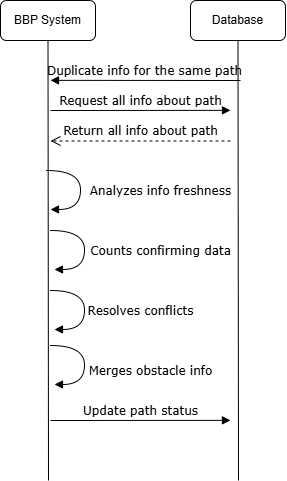

The diagram above was exported from draw.io. Its source (the exported page's mxGraphModel, read from the mxfile embedded in the PNG):
<mxGraphModel dx="974" dy="723" grid="1" gridSize="10" guides="1" tooltips="1" connect="1" arrows="1" fold="1" page="1" pageScale="1" pageWidth="1100" pageHeight="850" background="none" math="0" shadow="0">
  <root>
    <mxCell id="0" />
    <mxCell id="1" parent="0" />
    <mxCell id="Lt6aGaGPyr-jv1YzMfSk-10" parent="1" style="rounded=1;whiteSpace=wrap;html=1;" value="Database" vertex="1">
      <mxGeometry height="40" width="95" x="660" y="80" as="geometry" />
    </mxCell>
    <mxCell id="Lt6aGaGPyr-jv1YzMfSk-11" edge="1" parent="1" style="endArrow=none;html=1;rounded=0;fontSize=12;startSize=8;endSize=8;curved=1;entryX=0.5;entryY=1;entryDx=0;entryDy=0;" target="Lt6aGaGPyr-jv1YzMfSk-10" value="">
      <mxGeometry height="50" relative="1" width="50" as="geometry">
        <mxPoint x="708" y="560" as="sourcePoint" />
        <mxPoint x="777.5" y="200" as="targetPoint" />
      </mxGeometry>
    </mxCell>
    <mxCell id="Lt6aGaGPyr-jv1YzMfSk-12" parent="1" style="rounded=1;whiteSpace=wrap;html=1;" value="BBP System" vertex="1">
      <mxGeometry height="40" width="95" x="470" y="80" as="geometry" />
    </mxCell>
    <mxCell id="Lt6aGaGPyr-jv1YzMfSk-13" edge="1" parent="1" style="endArrow=none;html=1;rounded=0;fontSize=12;startSize=8;endSize=8;curved=1;entryX=0.5;entryY=1;entryDx=0;entryDy=0;" target="Lt6aGaGPyr-jv1YzMfSk-12" value="">
      <mxGeometry height="50" relative="1" width="50" as="geometry">
        <mxPoint x="518" y="560" as="sourcePoint" />
        <mxPoint x="587.5" y="200" as="targetPoint" />
      </mxGeometry>
    </mxCell>
    <mxCell id="Lt6aGaGPyr-jv1YzMfSk-31" edge="1" parent="1" style="html=1;verticalAlign=bottom;endArrow=block;labelBackgroundColor=none;fontFamily=Verdana;fontSize=12;elbow=vertical;edgeStyle=orthogonalEdgeStyle;curved=1;exitX=1.066;exitY=0.713;exitPerimeter=0;" value="Analyzes info freshness">
      <mxGeometry relative="1" x="0.2308" y="80" as="geometry">
        <mxPoint as="offset" />
        <Array as="points">
          <mxPoint x="550.04" y="250" />
          <mxPoint x="550.04" y="289" />
          <mxPoint x="520.04" y="289" />
        </Array>
        <mxPoint x="516" y="250" as="sourcePoint" />
        <mxPoint x="520.04" y="290" as="targetPoint" />
      </mxGeometry>
    </mxCell>
    <mxCell id="_E-CRYiPGNX7ArB-OLXq-1" edge="1" parent="1" style="html=1;verticalAlign=bottom;endArrow=block;labelBackgroundColor=none;fontFamily=Verdana;fontSize=12;edgeStyle=elbowEdgeStyle;elbow=vertical;" value="Duplicate info for the same path">
      <mxGeometry relative="1" x="0.0068" as="geometry">
        <mxPoint as="offset" />
        <mxPoint x="710" y="160" as="sourcePoint" />
        <mxPoint x="520" y="160" as="targetPoint" />
      </mxGeometry>
    </mxCell>
    <mxCell id="_E-CRYiPGNX7ArB-OLXq-2" edge="1" parent="1" style="html=1;verticalAlign=bottom;endArrow=block;labelBackgroundColor=none;fontFamily=Verdana;fontSize=12;edgeStyle=elbowEdgeStyle;elbow=vertical;" value="Request all info about path">
      <mxGeometry relative="1" x="0.0036" as="geometry">
        <mxPoint as="offset" />
        <mxPoint x="520" y="190" as="sourcePoint" />
        <mxPoint x="700" y="190" as="targetPoint" />
      </mxGeometry>
    </mxCell>
    <mxCell id="_E-CRYiPGNX7ArB-OLXq-4" edge="1" parent="1" style="html=1;verticalAlign=bottom;endArrow=open;dashed=1;endSize=8;exitX=0;exitY=0.95;labelBackgroundColor=none;fontFamily=Verdana;fontSize=12;" value="Return all info about path">
      <mxGeometry relative="1" as="geometry">
        <mxPoint x="700" y="220.5" as="sourcePoint" />
        <mxPoint x="520" y="220.5" as="targetPoint" />
      </mxGeometry>
    </mxCell>
    <mxCell id="_E-CRYiPGNX7ArB-OLXq-5" edge="1" parent="1" style="html=1;verticalAlign=bottom;endArrow=block;labelBackgroundColor=none;fontFamily=Verdana;fontSize=12;elbow=vertical;edgeStyle=orthogonalEdgeStyle;curved=1;exitX=1.066;exitY=0.713;exitPerimeter=0;" value="Counts confirming data">
      <mxGeometry relative="1" x="0.2308" y="76" as="geometry">
        <mxPoint as="offset" />
        <Array as="points">
          <mxPoint x="554.04" y="310" />
          <mxPoint x="554.04" y="349" />
          <mxPoint x="524.04" y="349" />
        </Array>
        <mxPoint x="520" y="310" as="sourcePoint" />
        <mxPoint x="524.04" y="350" as="targetPoint" />
      </mxGeometry>
    </mxCell>
    <mxCell id="_E-CRYiPGNX7ArB-OLXq-6" edge="1" parent="1" style="html=1;verticalAlign=bottom;endArrow=block;labelBackgroundColor=none;fontFamily=Verdana;fontSize=12;elbow=vertical;edgeStyle=orthogonalEdgeStyle;curved=1;exitX=1.066;exitY=0.713;exitPerimeter=0;" value="Resolves conflicts">
      <mxGeometry relative="1" x="0.2308" y="56" as="geometry">
        <mxPoint as="offset" />
        <Array as="points">
          <mxPoint x="554.04" y="370" />
          <mxPoint x="554.04" y="409" />
          <mxPoint x="524.04" y="409" />
        </Array>
        <mxPoint x="520" y="370" as="sourcePoint" />
        <mxPoint x="524.04" y="410" as="targetPoint" />
      </mxGeometry>
    </mxCell>
    <mxCell id="_E-CRYiPGNX7ArB-OLXq-8" edge="1" parent="1" style="html=1;verticalAlign=bottom;endArrow=block;labelBackgroundColor=none;fontFamily=Verdana;fontSize=12;elbow=vertical;edgeStyle=orthogonalEdgeStyle;curved=1;exitX=1.066;exitY=0.713;exitPerimeter=0;" value="Merges obstacle info">
      <mxGeometry relative="1" x="0.3271" y="66" as="geometry">
        <mxPoint as="offset" />
        <Array as="points">
          <mxPoint x="554.04" y="425" />
          <mxPoint x="554.04" y="464" />
          <mxPoint x="524.04" y="464" />
        </Array>
        <mxPoint x="520" y="425" as="sourcePoint" />
        <mxPoint x="524.04" y="465" as="targetPoint" />
      </mxGeometry>
    </mxCell>
    <mxCell id="_E-CRYiPGNX7ArB-OLXq-9" edge="1" parent="1" style="html=1;verticalAlign=bottom;endArrow=block;labelBackgroundColor=none;fontFamily=Verdana;fontSize=12;edgeStyle=elbowEdgeStyle;elbow=vertical;" value="Update path status">
      <mxGeometry relative="1" x="0.0036" as="geometry">
        <mxPoint as="offset" />
        <mxPoint x="520" y="500" as="sourcePoint" />
        <mxPoint x="700" y="500" as="targetPoint" />
      </mxGeometry>
    </mxCell>
  </root>
</mxGraphModel>